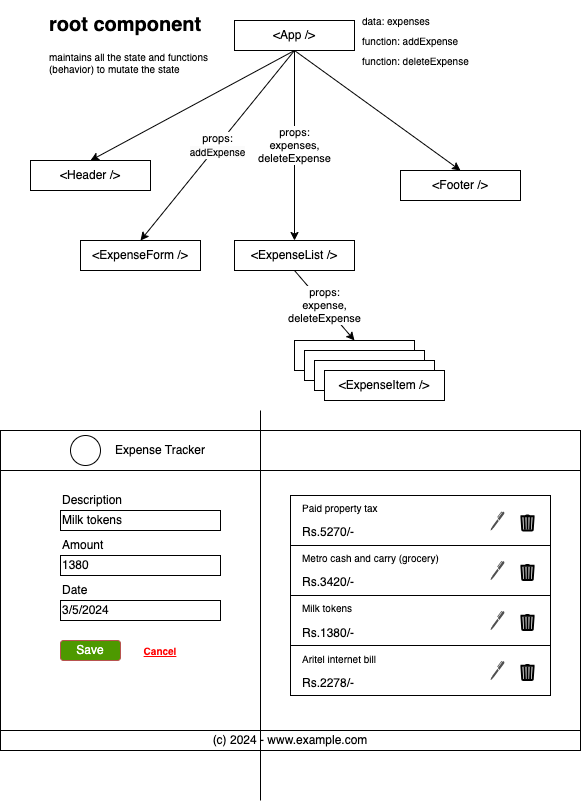

The diagram above was exported from draw.io. Its source (the exported page's mxGraphModel, read from the mxfile embedded in the PNG):
<mxGraphModel dx="617" dy="393" grid="1" gridSize="10" guides="1" tooltips="1" connect="1" arrows="1" fold="1" page="1" pageScale="1" pageWidth="827" pageHeight="1169" math="0" shadow="0">
  <root>
    <mxCell id="0" />
    <mxCell id="1" parent="0" />
    <mxCell id="5" style="edgeStyle=none;html=1;exitX=0.5;exitY=1;exitDx=0;exitDy=0;entryX=0.5;entryY=0;entryDx=0;entryDy=0;" edge="1" parent="1" source="2" target="3">
      <mxGeometry relative="1" as="geometry" />
    </mxCell>
    <mxCell id="7" style="edgeStyle=none;html=1;exitX=0.5;exitY=1;exitDx=0;exitDy=0;entryX=0.5;entryY=0;entryDx=0;entryDy=0;" edge="1" parent="1" source="2" target="4">
      <mxGeometry relative="1" as="geometry" />
    </mxCell>
    <mxCell id="9" value="props:&lt;br&gt;&lt;span style=&quot;font-size: 10px; background-color: rgb(251, 251, 251);&quot;&gt;addExpense&lt;/span&gt;" style="edgeStyle=none;html=1;exitX=0.5;exitY=1;exitDx=0;exitDy=0;entryX=0.5;entryY=0;entryDx=0;entryDy=0;" edge="1" parent="1" source="2" target="8">
      <mxGeometry relative="1" as="geometry" />
    </mxCell>
    <mxCell id="11" value="props:&lt;br&gt;expenses,&lt;br&gt;deleteExpense" style="edgeStyle=none;html=1;exitX=0.5;exitY=1;exitDx=0;exitDy=0;entryX=0.5;entryY=0;entryDx=0;entryDy=0;" edge="1" parent="1" source="2" target="10">
      <mxGeometry relative="1" as="geometry" />
    </mxCell>
    <mxCell id="2" value="&amp;lt;App /&amp;gt;" style="rounded=0;whiteSpace=wrap;html=1;" vertex="1" parent="1">
      <mxGeometry x="354" y="30" width="120" height="30" as="geometry" />
    </mxCell>
    <mxCell id="3" value="&amp;lt;Header /&amp;gt;" style="rounded=0;whiteSpace=wrap;html=1;" vertex="1" parent="1">
      <mxGeometry x="150" y="170" width="120" height="30" as="geometry" />
    </mxCell>
    <mxCell id="4" value="&amp;lt;Footer /&amp;gt;" style="rounded=0;whiteSpace=wrap;html=1;" vertex="1" parent="1">
      <mxGeometry x="520" y="180" width="120" height="30" as="geometry" />
    </mxCell>
    <mxCell id="8" value="&amp;lt;ExpenseForm /&amp;gt;" style="rounded=0;whiteSpace=wrap;html=1;" vertex="1" parent="1">
      <mxGeometry x="200" y="250" width="120" height="30" as="geometry" />
    </mxCell>
    <mxCell id="16" value="props: &lt;br&gt;expense,&lt;br&gt;deleteExpense" style="edgeStyle=none;html=1;exitX=0.5;exitY=1;exitDx=0;exitDy=0;entryX=0.5;entryY=0;entryDx=0;entryDy=0;" edge="1" parent="1" source="10" target="12">
      <mxGeometry relative="1" as="geometry" />
    </mxCell>
    <mxCell id="10" value="&amp;lt;ExpenseList /&amp;gt;" style="rounded=0;whiteSpace=wrap;html=1;" vertex="1" parent="1">
      <mxGeometry x="354" y="250" width="120" height="30" as="geometry" />
    </mxCell>
    <mxCell id="12" value="&amp;lt;ExpenseItem /&amp;gt;" style="rounded=0;whiteSpace=wrap;html=1;" vertex="1" parent="1">
      <mxGeometry x="414" y="350" width="120" height="30" as="geometry" />
    </mxCell>
    <mxCell id="13" value="&amp;lt;ExpenseItem /&amp;gt;" style="rounded=0;whiteSpace=wrap;html=1;" vertex="1" parent="1">
      <mxGeometry x="424" y="360" width="120" height="30" as="geometry" />
    </mxCell>
    <mxCell id="14" value="&amp;lt;ExpenseItem /&amp;gt;" style="rounded=0;whiteSpace=wrap;html=1;" vertex="1" parent="1">
      <mxGeometry x="434" y="370" width="120" height="30" as="geometry" />
    </mxCell>
    <mxCell id="15" value="&amp;lt;ExpenseItem /&amp;gt;" style="rounded=0;whiteSpace=wrap;html=1;" vertex="1" parent="1">
      <mxGeometry x="444" y="380" width="120" height="30" as="geometry" />
    </mxCell>
    <mxCell id="17" value="" style="rounded=0;whiteSpace=wrap;html=1;" vertex="1" parent="1">
      <mxGeometry x="120" y="440" width="580" height="320" as="geometry" />
    </mxCell>
    <mxCell id="18" value="" style="rounded=0;whiteSpace=wrap;html=1;" vertex="1" parent="1">
      <mxGeometry x="120" y="440" width="580" height="40" as="geometry" />
    </mxCell>
    <mxCell id="19" value="" style="ellipse;whiteSpace=wrap;html=1;aspect=fixed;" vertex="1" parent="1">
      <mxGeometry x="190" y="445" width="30" height="30" as="geometry" />
    </mxCell>
    <mxCell id="20" value="Expense Tracker" style="text;html=1;strokeColor=none;fillColor=none;align=center;verticalAlign=middle;whiteSpace=wrap;rounded=0;" vertex="1" parent="1">
      <mxGeometry x="230" y="445" width="100" height="30" as="geometry" />
    </mxCell>
    <mxCell id="21" value="Milk tokens" style="rounded=0;whiteSpace=wrap;html=1;align=left;" vertex="1" parent="1">
      <mxGeometry x="180" y="520" width="160" height="20" as="geometry" />
    </mxCell>
    <mxCell id="22" value="Description" style="text;html=1;strokeColor=none;fillColor=none;align=left;verticalAlign=middle;whiteSpace=wrap;rounded=0;" vertex="1" parent="1">
      <mxGeometry x="180" y="500" width="160" height="20" as="geometry" />
    </mxCell>
    <mxCell id="23" value="1380" style="rounded=0;whiteSpace=wrap;html=1;align=left;" vertex="1" parent="1">
      <mxGeometry x="180" y="565" width="160" height="20" as="geometry" />
    </mxCell>
    <mxCell id="24" value="Amount" style="text;html=1;strokeColor=none;fillColor=none;align=left;verticalAlign=middle;whiteSpace=wrap;rounded=0;" vertex="1" parent="1">
      <mxGeometry x="180" y="545" width="160" height="20" as="geometry" />
    </mxCell>
    <mxCell id="25" value="Date" style="text;html=1;strokeColor=none;fillColor=none;align=left;verticalAlign=middle;whiteSpace=wrap;rounded=0;" vertex="1" parent="1">
      <mxGeometry x="180" y="590" width="160" height="20" as="geometry" />
    </mxCell>
    <mxCell id="26" value="3/5/2024" style="rounded=0;whiteSpace=wrap;html=1;align=left;" vertex="1" parent="1">
      <mxGeometry x="180" y="610" width="160" height="20" as="geometry" />
    </mxCell>
    <mxCell id="27" value="Save" style="rounded=1;whiteSpace=wrap;html=1;fillColor=#4D9900;strokeColor=#b85450;fontColor=#FFFFFF;" vertex="1" parent="1">
      <mxGeometry x="180" y="650" width="60" height="20" as="geometry" />
    </mxCell>
    <mxCell id="29" value="" style="rounded=0;whiteSpace=wrap;html=1;" vertex="1" parent="1">
      <mxGeometry x="410" y="505" width="260" height="50" as="geometry" />
    </mxCell>
    <mxCell id="31" value="Paid property tax" style="text;html=1;strokeColor=none;fillColor=none;align=left;verticalAlign=middle;whiteSpace=wrap;rounded=0;fontSize=10;" vertex="1" parent="1">
      <mxGeometry x="420" y="505" width="140" height="25" as="geometry" />
    </mxCell>
    <mxCell id="33" value="Rs.5270/-" style="text;html=1;strokeColor=none;fillColor=none;align=left;verticalAlign=middle;whiteSpace=wrap;rounded=0;" vertex="1" parent="1">
      <mxGeometry x="420" y="530" width="140" height="25" as="geometry" />
    </mxCell>
    <mxCell id="34" value="" style="html=1;verticalLabelPosition=bottom;align=center;labelBackgroundColor=#ffffff;verticalAlign=top;strokeWidth=2;shadow=0;dashed=0;shape=mxgraph.ios7.icons.trashcan;fontSize=10;" vertex="1" parent="1">
      <mxGeometry x="640" y="525" width="14" height="15" as="geometry" />
    </mxCell>
    <mxCell id="35" value="" style="sketch=0;pointerEvents=1;shadow=0;dashed=0;html=1;strokeColor=none;fillColor=#505050;labelPosition=center;verticalLabelPosition=bottom;verticalAlign=top;outlineConnect=0;align=center;shape=mxgraph.office.concepts.writing_pen;fontSize=10;fontColor=#FFFFFF;" vertex="1" parent="1">
      <mxGeometry x="610" y="521" width="14" height="19" as="geometry" />
    </mxCell>
    <mxCell id="36" value="" style="rounded=0;whiteSpace=wrap;html=1;" vertex="1" parent="1">
      <mxGeometry x="410" y="555" width="260" height="50" as="geometry" />
    </mxCell>
    <mxCell id="37" value="Metro cash and carry (grocery)" style="text;html=1;strokeColor=none;fillColor=none;align=left;verticalAlign=middle;whiteSpace=wrap;rounded=0;fontSize=10;" vertex="1" parent="1">
      <mxGeometry x="420" y="555" width="140" height="25" as="geometry" />
    </mxCell>
    <mxCell id="38" value="Rs.3420/-" style="text;html=1;strokeColor=none;fillColor=none;align=left;verticalAlign=middle;whiteSpace=wrap;rounded=0;" vertex="1" parent="1">
      <mxGeometry x="420" y="580" width="140" height="25" as="geometry" />
    </mxCell>
    <mxCell id="39" value="" style="html=1;verticalLabelPosition=bottom;align=center;labelBackgroundColor=#ffffff;verticalAlign=top;strokeWidth=2;shadow=0;dashed=0;shape=mxgraph.ios7.icons.trashcan;fontSize=10;" vertex="1" parent="1">
      <mxGeometry x="640" y="574.5" width="14" height="15" as="geometry" />
    </mxCell>
    <mxCell id="40" value="" style="sketch=0;pointerEvents=1;shadow=0;dashed=0;html=1;strokeColor=none;fillColor=#505050;labelPosition=center;verticalLabelPosition=bottom;verticalAlign=top;outlineConnect=0;align=center;shape=mxgraph.office.concepts.writing_pen;fontSize=10;fontColor=#FFFFFF;" vertex="1" parent="1">
      <mxGeometry x="610" y="570.5" width="14" height="19" as="geometry" />
    </mxCell>
    <mxCell id="41" value="" style="rounded=0;whiteSpace=wrap;html=1;" vertex="1" parent="1">
      <mxGeometry x="410" y="605" width="260" height="50" as="geometry" />
    </mxCell>
    <mxCell id="42" value="Milk tokens" style="text;html=1;strokeColor=none;fillColor=none;align=left;verticalAlign=middle;whiteSpace=wrap;rounded=0;fontSize=10;" vertex="1" parent="1">
      <mxGeometry x="420" y="605" width="140" height="25" as="geometry" />
    </mxCell>
    <mxCell id="43" value="Rs.1380/-" style="text;html=1;strokeColor=none;fillColor=none;align=left;verticalAlign=middle;whiteSpace=wrap;rounded=0;" vertex="1" parent="1">
      <mxGeometry x="420" y="630" width="140" height="25" as="geometry" />
    </mxCell>
    <mxCell id="44" value="" style="html=1;verticalLabelPosition=bottom;align=center;labelBackgroundColor=#ffffff;verticalAlign=top;strokeWidth=2;shadow=0;dashed=0;shape=mxgraph.ios7.icons.trashcan;fontSize=10;" vertex="1" parent="1">
      <mxGeometry x="640" y="624.5" width="14" height="15" as="geometry" />
    </mxCell>
    <mxCell id="45" value="" style="sketch=0;pointerEvents=1;shadow=0;dashed=0;html=1;strokeColor=none;fillColor=#505050;labelPosition=center;verticalLabelPosition=bottom;verticalAlign=top;outlineConnect=0;align=center;shape=mxgraph.office.concepts.writing_pen;fontSize=10;fontColor=#FFFFFF;" vertex="1" parent="1">
      <mxGeometry x="610" y="620.5" width="14" height="19" as="geometry" />
    </mxCell>
    <mxCell id="46" value="" style="rounded=0;whiteSpace=wrap;html=1;" vertex="1" parent="1">
      <mxGeometry x="410" y="655" width="260" height="50" as="geometry" />
    </mxCell>
    <mxCell id="47" value="Aritel internet bill" style="text;html=1;strokeColor=none;fillColor=none;align=left;verticalAlign=middle;whiteSpace=wrap;rounded=0;fontSize=10;" vertex="1" parent="1">
      <mxGeometry x="420" y="655" width="140" height="25" as="geometry" />
    </mxCell>
    <mxCell id="48" value="Rs.2278/-" style="text;html=1;strokeColor=none;fillColor=none;align=left;verticalAlign=middle;whiteSpace=wrap;rounded=0;" vertex="1" parent="1">
      <mxGeometry x="420" y="680" width="140" height="25" as="geometry" />
    </mxCell>
    <mxCell id="49" value="" style="html=1;verticalLabelPosition=bottom;align=center;labelBackgroundColor=#ffffff;verticalAlign=top;strokeWidth=2;shadow=0;dashed=0;shape=mxgraph.ios7.icons.trashcan;fontSize=10;" vertex="1" parent="1">
      <mxGeometry x="640" y="674.5" width="14" height="15" as="geometry" />
    </mxCell>
    <mxCell id="50" value="" style="sketch=0;pointerEvents=1;shadow=0;dashed=0;html=1;strokeColor=none;fillColor=#505050;labelPosition=center;verticalLabelPosition=bottom;verticalAlign=top;outlineConnect=0;align=center;shape=mxgraph.office.concepts.writing_pen;fontSize=10;fontColor=#FFFFFF;" vertex="1" parent="1">
      <mxGeometry x="610" y="670.5" width="14" height="19" as="geometry" />
    </mxCell>
    <mxCell id="51" value="(c) 2024 - www.example.com" style="rounded=0;whiteSpace=wrap;html=1;" vertex="1" parent="1">
      <mxGeometry x="120" y="740" width="580" height="20" as="geometry" />
    </mxCell>
    <mxCell id="52" value="" style="endArrow=none;html=1;fontSize=10;fontColor=#FFFFFF;" edge="1" parent="1">
      <mxGeometry width="50" height="50" relative="1" as="geometry">
        <mxPoint x="380" y="810" as="sourcePoint" />
        <mxPoint x="380" y="420" as="targetPoint" />
      </mxGeometry>
    </mxCell>
    <mxCell id="53" value="Cancel" style="text;html=1;strokeColor=none;fillColor=none;align=center;verticalAlign=middle;whiteSpace=wrap;rounded=0;fontSize=10;fontColor=#FF0000;fontStyle=5" vertex="1" parent="1">
      <mxGeometry x="250" y="645" width="60" height="30" as="geometry" />
    </mxCell>
    <mxCell id="54" value="&lt;h1&gt;root component&lt;/h1&gt;&lt;div&gt;maintains all the state and functions (behavior) to mutate the state&lt;/div&gt;" style="text;html=1;strokeColor=none;fillColor=none;spacing=5;spacingTop=-20;whiteSpace=wrap;overflow=hidden;rounded=0;fontSize=10;fontColor=#000000;" vertex="1" parent="1">
      <mxGeometry x="164" y="20" width="190" height="70" as="geometry" />
    </mxCell>
    <mxCell id="55" value="data: expenses" style="text;html=1;strokeColor=none;fillColor=none;align=left;verticalAlign=middle;whiteSpace=wrap;rounded=0;fontSize=10;fontColor=#000000;" vertex="1" parent="1">
      <mxGeometry x="480" y="20" width="90" height="20" as="geometry" />
    </mxCell>
    <mxCell id="56" value="function: addExpense" style="text;html=1;strokeColor=none;fillColor=none;align=left;verticalAlign=middle;whiteSpace=wrap;rounded=0;fontSize=10;fontColor=#000000;" vertex="1" parent="1">
      <mxGeometry x="480" y="40" width="120" height="20" as="geometry" />
    </mxCell>
    <mxCell id="57" value="function: deleteExpense" style="text;html=1;strokeColor=none;fillColor=none;align=left;verticalAlign=middle;whiteSpace=wrap;rounded=0;fontSize=10;fontColor=#000000;" vertex="1" parent="1">
      <mxGeometry x="480" y="60" width="120" height="20" as="geometry" />
    </mxCell>
  </root>
</mxGraphModel>